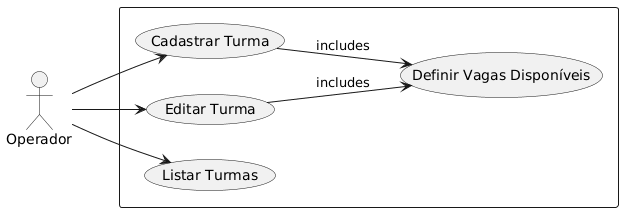

The diagram above was rendered by PlantUML. Its source (embedded in the PNG):
@startuml
left to right direction
skinparam packageStyle rectangle

actor Operador

rectangle {
    usecase "Cadastrar Turma" as UC1
    usecase "Editar Turma" as UC2
    usecase "Listar Turmas" as UC3
    usecase "Definir Vagas Disponíveis" as UC4
}

Operador --> UC1
Operador --> UC2
Operador --> UC3
UC1 --> UC4 : includes
UC2 --> UC4 : includes

@enduml